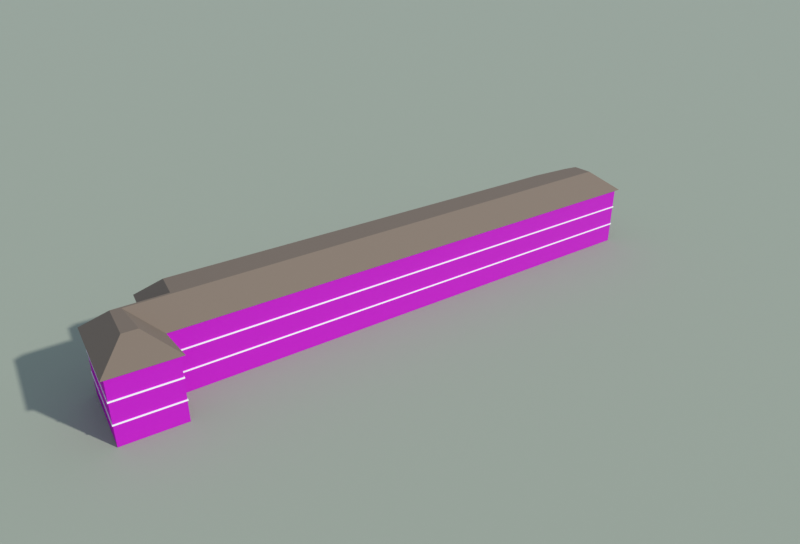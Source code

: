 # Source: kechuang2.blend  (saved by Blender 5.1.30; exported with 4.5.12 LTS)
import bpy
from mathutils import Matrix  # noqa: F401  (used for matrix-valued properties, if any)

bpy.ops.wm.read_factory_settings(use_empty=True)
scene = bpy.context.scene
scene.name = 'Scene'

# ---- collections
col_2 = bpy.data.collections.new('科创2号楼'); scene.collection.children.link(col_2)
col_preview = bpy.data.collections.new('_preview'); scene.collection.children.link(col_preview)

# ---- images (referenced by path relative to the original .blend; pixels are not part of the script)
import os
ASSET_DIR = os.environ.get("B2B_ASSET_DIR", "")  # directory of the original .blend (textures are referenced by path, not embedded)
HERE = os.path.dirname(os.path.abspath(__file__))  # packed textures are extracted next to this script under _unpacked/

def load_image(name, relpath, width, height, colorspace="sRGB"):
    """Load a texture the original file referenced (path relative to the .blend, or extracted next to this script)."""
    p = next((c for c in (os.path.join(HERE, relpath), os.path.join(ASSET_DIR, relpath)) if relpath and os.path.exists(c)), "")
    if p:
        img = bpy.data.images.load(p, check_existing=True)
        img.name = name
    else:  # same state as the original file: an image datablock whose file is absent (Cycles renders it pink)
        img = bpy.data.images.new(name, width, height)
        img.source = "FILE"
        img.filepath = "//" + (relpath or name)
    img.colorspace_settings.name = colorspace
    return img
img_of_facade_jpg = load_image('of_facade.jpg', 'textures/of_facade.jpg', 1024, 1024, 'sRGB')
img_of_facade_n_jpg = load_image('of_facade_n.jpg', 'textures/of_facade_n.jpg', 1024, 1024, 'Non-Color')

# ---- materials (node trees are filled in below, after node groups)
mat_of_facade = bpy.data.materials.new('of_facade')
mat_of_facade.use_backface_culling = True
mat_of_facade.diffuse_color = (0.6514, 0.4342, 0.2462, 1.0)
mat_white = bpy.data.materials.new('white')
mat_white.use_backface_culling = True
mat_white.diffuse_color = (0.8879, 0.8879, 0.855, 1.0)
mat_tile_brown = bpy.data.materials.new('tile_brown')
mat_tile_brown.use_backface_culling = True
mat_tile_brown.diffuse_color = (0.1981, 0.147, 0.107, 1.0)
mat_ground = bpy.data.materials.new('ground')
mat_ground.use_backface_culling = True
mat_ground.diffuse_color = (0.3663, 0.3968, 0.305, 1.0)

# ---- material node trees
mat_of_facade.use_nodes = True; mat_of_facade.node_tree.nodes.clear()
_N = mat_of_facade.node_tree.nodes; _L = mat_of_facade.node_tree.links
n0 = _N.new('ShaderNodeBsdfPrincipled'); n0.name = 'Principled BSDF'; n0.location = (-200, 100)
n0.inputs[2].default_value = 0.85
n1 = _N.new('ShaderNodeOutputMaterial'); n1.name = 'Material Output'; n1.location = (200, 100)
n2 = _N.new('ShaderNodeTexImage'); n2.name = 'Image Texture'; n2.location = (-400, 200)
n2.image = img_of_facade_jpg
n3 = _N.new('ShaderNodeTexImage'); n3.name = 'Image Texture.001'; n3.location = (0, 0)
n3.image = img_of_facade_n_jpg
n4 = _N.new('ShaderNodeNormalMap'); n4.name = 'Normal Map'; n4.location = (0, 0)
_L.new(n0.outputs[0], n1.inputs[0])
_L.new(n2.outputs[0], n0.inputs[0])
_L.new(n3.outputs[0], n4.inputs[1])
_L.new(n4.outputs[0], n0.inputs[5])
n1.is_active_output = True
mat_white.use_nodes = True; mat_white.node_tree.nodes.clear()
_N = mat_white.node_tree.nodes; _L = mat_white.node_tree.links
n0 = _N.new('ShaderNodeBsdfPrincipled'); n0.name = 'Principled BSDF'; n0.location = (-200, 100)
n0.inputs[0].default_value = (0.8879, 0.8879, 0.855, 1.0)
n0.inputs[2].default_value = 0.8
n1 = _N.new('ShaderNodeOutputMaterial'); n1.name = 'Material Output'; n1.location = (200, 100)
_L.new(n0.outputs[0], n1.inputs[0])
n1.is_active_output = True
mat_tile_brown.use_nodes = True; mat_tile_brown.node_tree.nodes.clear()
_N = mat_tile_brown.node_tree.nodes; _L = mat_tile_brown.node_tree.links
n0 = _N.new('ShaderNodeBsdfPrincipled'); n0.name = 'Principled BSDF'; n0.location = (-200, 100)
n0.inputs[0].default_value = (0.1981, 0.147, 0.107, 1.0)
n0.inputs[2].default_value = 0.8
n1 = _N.new('ShaderNodeOutputMaterial'); n1.name = 'Material Output'; n1.location = (200, 100)
_L.new(n0.outputs[0], n1.inputs[0])
n1.is_active_output = True
mat_ground.use_nodes = True; mat_ground.node_tree.nodes.clear()
_N = mat_ground.node_tree.nodes; _L = mat_ground.node_tree.links
n0 = _N.new('ShaderNodeBsdfPrincipled'); n0.name = 'Principled BSDF'; n0.location = (-200, 100)
n0.inputs[0].default_value = (0.3663, 0.3968, 0.305, 1.0)
n0.inputs[2].default_value = 1.0
n1 = _N.new('ShaderNodeOutputMaterial'); n1.name = 'Material Output'; n1.location = (200, 100)
_L.new(n0.outputs[0], n1.inputs[0])
n1.is_active_output = True

# ---- world
world_sky = bpy.data.worlds.new('sky'); scene.world = world_sky
world_sky.use_nodes = True; world_sky.node_tree.nodes.clear()
_N = world_sky.node_tree.nodes; _L = world_sky.node_tree.links
n0 = _N.new('ShaderNodeBackground'); n0.name = 'Background'; n0.location = (-200, 100)
n0.inputs[0].default_value = (0.55, 0.7, 0.92, 1.0)
n0.inputs[1].default_value = 0.55
n1 = _N.new('ShaderNodeOutputWorld'); n1.name = 'World Output'; n1.location = (200, 100)
_L.new(n0.outputs[0], n1.inputs[0])
n1.is_active_output = True

# ---- cameras
cam_cam = bpy.data.cameras.new('cam')
cam_cam.clip_end = 1278.0
cam_cam.lens = 35.0

# ---- lights
light_sun = bpy.data.lights.new('sun', 'SUN')
light_sun.angle = 0.03491
light_sun.energy = 3.0

# ---- meshes
me_2 = bpy.data.meshes.new('科创2号楼')
me_2.from_pydata([(43.09, 13.16, 0.0), (35.91, 12.5, 0.0), (35.91, 12.5, 10.8), (43.09, 13.16, 10.8), (-38.52, 0.1632, 0.0), (-38.52, 0.1632, 10.8), (-38.33, -4.437, 0.0), (-38.33, -4.437, 10.8), (-46.68, -5.927, 0.0), (-46.68, -5.927, 10.8), (-45.51, -19.38, 0.0), (-45.51, -19.38, 10.8), (-35.83, -18.05, 0.0), (-35.83, -18.05, 10.8), (-37.17, -11.74, 0.0), (-37.17, -11.74, 10.8), (51.09, 3.703, 0.0), (51.09, 3.703, 10.8), (48.43, 13.16, 0.0), (48.43, 13.16, 10.8), (43.09, 13.26, 3.49), (35.9, 12.6, 3.49), (35.9, 12.6, 3.71), (43.09, 13.26, 3.71), (-38.62, 0.2474, 3.49), (-38.62, 0.2474, 3.71), (-38.43, -4.354, 3.49), (-38.43, -4.354, 3.71), (-46.79, -5.844, 3.49), (-46.79, -5.844, 3.71), (-45.6, -19.49, 3.49), (-45.6, -19.49, 3.71), (-35.71, -18.13, 3.49), (-35.71, -18.13, 3.71), (-37.05, -11.82, 3.49), (-37.05, -11.82, 3.71), (51.22, 3.624, 3.49), (51.22, 3.624, 3.71), (48.51, 13.26, 3.49), (48.51, 13.26, 3.71), (35.91, 12.5, 3.71), (43.09, 13.16, 3.71), (-38.52, 0.1632, 3.71), (-38.33, -4.437, 3.71), (-46.68, -5.927, 3.71), (-45.51, -19.38, 3.71), (-35.83, -18.05, 3.71), (-37.17, -11.74, 3.71), (51.09, 3.703, 3.71), (48.43, 13.16, 3.71), (43.09, 13.16, 3.49), (35.91, 12.5, 3.49), (-38.52, 0.1632, 3.49), (-38.33, -4.437, 3.49), (-46.68, -5.927, 3.49), (-45.51, -19.38, 3.49), (-35.83, -18.05, 3.49), (-37.17, -11.74, 3.49), (51.09, 3.703, 3.49), (48.43, 13.16, 3.49), (43.09, 13.26, 7.09), (35.9, 12.6, 7.09), (35.9, 12.6, 7.31), (43.09, 13.26, 7.31), (-38.62, 0.2474, 7.09), (-38.62, 0.2474, 7.31), (-38.43, -4.354, 7.09), (-38.43, -4.354, 7.31), (-46.79, -5.844, 7.09), (-46.79, -5.844, 7.31), (-45.6, -19.49, 7.09), (-45.6, -19.49, 7.31), (-35.71, -18.13, 7.09), (-35.71, -18.13, 7.31), (-37.05, -11.82, 7.09), (-37.05, -11.82, 7.31), (51.22, 3.624, 7.09), (51.22, 3.624, 7.31), (48.51, 13.26, 7.09), (48.51, 13.26, 7.31), (35.91, 12.5, 7.31), (43.09, 13.16, 7.31), (-38.52, 0.1632, 7.31), (-38.33, -4.437, 7.31), (-46.68, -5.927, 7.31), (-45.51, -19.38, 7.31), (-35.83, -18.05, 7.31), (-37.17, -11.74, 7.31), (51.09, 3.703, 7.31), (48.43, 13.16, 7.31), (43.09, 13.16, 7.09), (35.91, 12.5, 7.09), (-38.52, 0.1632, 7.09), (-38.33, -4.437, 7.09), (-46.68, -5.927, 7.09), (-45.51, -19.38, 7.09), (-35.83, -18.05, 7.09), (-37.17, -11.74, 7.09), (51.09, 3.703, 7.09), (48.43, 13.16, 7.09), (43.09, 13.26, 10.54), (35.9, 12.6, 10.54), (35.9, 12.6, 10.76), (43.09, 13.26, 10.76), (-38.62, 0.2474, 10.54), (-38.62, 0.2474, 10.76), (-38.43, -4.354, 10.54), (-38.43, -4.354, 10.76), (-46.79, -5.844, 10.54), (-46.79, -5.844, 10.76), (-45.6, -19.49, 10.54), (-45.6, -19.49, 10.76), (-35.71, -18.13, 10.54), (-35.71, -18.13, 10.76), (-37.05, -11.82, 10.54), (-37.05, -11.82, 10.76), (51.22, 3.624, 10.54), (51.22, 3.624, 10.76), (48.51, 13.26, 10.54), (48.51, 13.26, 10.76), (35.91, 12.5, 10.76), (43.09, 13.16, 10.76), (-38.52, 0.1632, 10.76), (-38.33, -4.437, 10.76), (-46.68, -5.927, 10.76), (-45.51, -19.38, 10.76), (-35.83, -18.05, 10.76), (-37.17, -11.74, 10.76), (51.09, 3.703, 10.76), (48.43, 13.16, 10.76), (43.09, 13.16, 10.54), (35.91, 12.5, 10.54), (-38.52, 0.1632, 10.54), (-38.33, -4.437, 10.54), (-46.68, -5.927, 10.54), (-45.51, -19.38, 10.54), (-35.83, -18.05, 10.54), (-37.17, -11.74, 10.54), (51.09, 3.703, 10.54), (48.43, 13.16, 10.54), (43.07, 13.66, 10.8), (35.85, 13.0, 10.8), (36.36, 9.03, 14.2), (43.25, 9.663, 14.2), (-39.04, 0.5842, 10.8), (-34.89, -2.784, 14.2), (-38.85, -4.021, 10.8), (-34.7, -7.346, 14.2), (-47.22, -5.515, 10.8), (-42.91, -8.81, 14.2), (-45.96, -19.94, 10.8), (-42.34, -15.41, 14.2), (-35.23, -18.47, 10.8), (-40.03, -15.09, 14.2), (-36.57, -12.14, 10.8), (-41.35, -8.914, 14.2), (51.72, 3.306, 10.8), (46.67, 6.484, 14.2), (48.81, 13.66, 10.8), (45.78, 9.663, 14.2)], [], [(0, 1, 2, 3), (1, 4, 5, 2), (4, 6, 7, 5), (6, 8, 9, 7), (8, 10, 11, 9), (10, 12, 13, 11), (12, 14, 15, 13), (14, 16, 17, 15), (16, 18, 19, 17), (18, 0, 3, 19), (20, 21, 22, 23), (21, 24, 25, 22), (24, 26, 27, 25), (26, 28, 29, 27), (28, 30, 31, 29), (30, 32, 33, 31), (32, 34, 35, 33), (34, 36, 37, 35), (36, 38, 39, 37), (38, 20, 23, 39), (23, 22, 40, 41), (22, 25, 42, 40), (25, 27, 43, 42), (27, 29, 44, 43), (29, 31, 45, 44), (31, 33, 46, 45), (33, 35, 47, 46), (35, 37, 48, 47), (37, 39, 49, 48), (39, 23, 41, 49), (20, 50, 51, 21), (21, 51, 52, 24), (24, 52, 53, 26), (26, 53, 54, 28), (28, 54, 55, 30), (30, 55, 56, 32), (32, 56, 57, 34), (34, 57, 58, 36), (36, 58, 59, 38), (38, 59, 50, 20), (60, 61, 62, 63), (61, 64, 65, 62), (64, 66, 67, 65), (66, 68, 69, 67), (68, 70, 71, 69), (70, 72, 73, 71), (72, 74, 75, 73), (74, 76, 77, 75), (76, 78, 79, 77), (78, 60, 63, 79), (63, 62, 80, 81), (62, 65, 82, 80), (65, 67, 83, 82), (67, 69, 84, 83), (69, 71, 85, 84), (71, 73, 86, 85), (73, 75, 87, 86), (75, 77, 88, 87), (77, 79, 89, 88), (79, 63, 81, 89), (60, 90, 91, 61), (61, 91, 92, 64), (64, 92, 93, 66), (66, 93, 94, 68), (68, 94, 95, 70), (70, 95, 96, 72), (72, 96, 97, 74), (74, 97, 98, 76), (76, 98, 99, 78), (78, 99, 90, 60), (100, 101, 102, 103), (101, 104, 105, 102), (104, 106, 107, 105), (106, 108, 109, 107), (108, 110, 111, 109), (110, 112, 113, 111), (112, 114, 115, 113), (114, 116, 117, 115), (116, 118, 119, 117), (118, 100, 103, 119), (103, 102, 120, 121), (102, 105, 122, 120), (105, 107, 123, 122), (107, 109, 124, 123), (109, 111, 125, 124), (111, 113, 126, 125), (113, 115, 127, 126), (115, 117, 128, 127), (117, 119, 129, 128), (119, 103, 121, 129), (100, 130, 131, 101), (101, 131, 132, 104), (104, 132, 133, 106), (106, 133, 134, 108), (108, 134, 135, 110), (110, 135, 136, 112), (112, 136, 137, 114), (114, 137, 138, 116), (116, 138, 139, 118), (118, 139, 130, 100), (140, 141, 142, 143), (141, 144, 145, 142), (144, 146, 147, 145), (146, 148, 149, 147), (148, 150, 151, 149), (150, 152, 153, 151), (152, 154, 155, 153), (154, 156, 157, 155), (156, 158, 159, 157), (158, 140, 143, 159), (143, 142, 145, 147, 149, 151, 153, 155, 157, 159)])
me_2.polygons.foreach_set('material_index', [0, 0, 0, 0, 0, 0, 0, 0, 0, 0, 1, 1, 1, 1, 1, 1, 1, 1, 1, 1, 1, 1, 1, 1, 1, 1, 1, 1, 1, 1, 1, 1, 1, 1, 1, 1, 1, 1, 1, 1, 1, 1, 1, 1, 1, 1, 1, 1, 1, 1, 1, 1, 1, 1, 1, 1, 1, 1, 1, 1, 1, 1, 1, 1, 1, 1, 1, 1, 1, 1, 1, 1, 1, 1, 1, 1, 1, 1, 1, 1, 1, 1, 1, 1, 1, 1, 1, 1, 1, 1, 1, 1, 1, 1, 1, 1, 1, 1, 1, 1, 2, 2, 2, 2, 2, 2, 2, 2, 2, 2, 2])
_uv = me_2.uv_layers.new(name='UVMap')
_uv.uv.foreach_set('vector', [0.0, 0.0, 2.0, 0.0, 2.0, 3.0, 0.0, 3.0, 0.0, 0.0, 22.0, 0.0, 22.0, 3.0, 0.0, 3.0, 0.0, 0.0, 1.0, 0.0, 1.0, 3.0, 0.0, 3.0, 0.0, 0.0, 2.0, 0.0, 2.0, 3.0, 0.0, 3.0, 0.0, 0.0, 4.0, 0.0, 4.0, 3.0, 0.0, 3.0, 0.0, 0.0, 3.0, 0.0, 3.0, 3.0, 0.0, 3.0, 0.0, 0.0, 2.0, 0.0, 2.0, 3.0, 0.0, 3.0, 0.0, 0.0, 26.0, 0.0, 26.0, 3.0, 0.0, 3.0, 0.0, 0.0, 3.0, 0.0, 3.0, 3.0, 0.0, 3.0, 0.0, 0.0, 2.0, 0.0, 2.0, 3.0, 0.0, 3.0, 0.0, 3.49, 2.0, 3.49, 2.0, 3.71, 0.0, 3.71, 0.0, 3.49, 19.0, 3.49, 19.0, 3.71, 0.0, 3.71, 0.0, 3.49, 1.0, 3.49, 1.0, 3.71, 0.0, 3.71, 0.0, 3.49, 2.0, 3.49, 2.0, 3.71, 0.0, 3.71, 0.0, 3.49, 3.0, 3.49, 3.0, 3.71, 0.0, 3.71, 0.0, 3.49, 2.0, 3.49, 2.0, 3.71, 0.0, 3.71, 0.0, 3.49, 2.0, 3.49, 2.0, 3.71, 0.0, 3.71, 0.0, 3.49, 22.0, 3.49, 22.0, 3.71, 0.0, 3.71, 0.0, 3.49, 3.0, 3.49, 3.0, 3.71, 0.0, 3.71, 0.0, 3.49, 1.0, 3.49, 1.0, 3.71, 0.0, 3.71, 0.0, 0.0, 3.609, 0.0, 3.607, 0.05, 0.002293, 0.05, 0.0, 0.0, 37.77, 0.0, 37.72, 0.05, 0.001817, 0.05, 0.0, 0.0, 2.303, 0.0, 2.346, 0.05, 0.0442, 0.05, 0.0, 0.0, 4.243, 0.0, 4.197, 0.05, -0.04365, 0.05, 0.0, 0.0, 6.849, 0.0, 6.796, 0.05, 0.0457, 0.05, 0.0, 0.0, 4.992, 0.0, 4.938, 0.05, 0.05255, 0.05, 0.0, 0.0, 3.227, 1.11e-16, 3.279, 0.05, 0.05377, 0.05, 0.0, 0.0, 44.8, 0.0, 44.75, 0.05, -0.05184, 0.05, 0.0, 0.0, 5.007, 0.0, 4.969, 0.05, 0.05532, 0.05, 0.0, 0.0, 2.71, 0.0, 2.708, 0.05, 0.03788, 0.05, 0.0, 0.0, 0.0, 0.0, 0.0, 0.0, 0.0, 0.0, 0.0, 0.0, 0.0, 0.0, 0.0, 0.0, 0.0, 0.0, 0.0, 0.0, 0.0, 0.0, 0.0, 0.0, 0.0, 0.0, 0.0, 0.0, 0.0, 0.0, 0.0, 0.0, 0.0, 0.0, 0.0, 0.0, 0.0, 0.0, 0.0, 0.0, 0.0, 0.0, 0.0, 0.0, 0.0, 0.0, 0.0, 0.0, 0.0, 0.0, 0.0, 0.0, 0.0, 0.0, 0.0, 0.0, 0.0, 0.0, 0.0, 0.0, 0.0, 0.0, 0.0, 0.0, 0.0, 0.0, 0.0, 0.0, 0.0, 0.0, 0.0, 0.0, 0.0, 0.0, 0.0, 0.0, 0.0, 0.0, 0.0, 0.0, 0.0, 0.0, 0.0, 7.09, 2.0, 7.09, 2.0, 7.31, 0.0, 7.31, 0.0, 7.09, 19.0, 7.09, 19.0, 7.31, 0.0, 7.31, 0.0, 7.09, 1.0, 7.09, 1.0, 7.31, 0.0, 7.31, 0.0, 7.09, 2.0, 7.09, 2.0, 7.31, 0.0, 7.31, 0.0, 7.09, 3.0, 7.09, 3.0, 7.31, 0.0, 7.31, 0.0, 7.09, 2.0, 7.09, 2.0, 7.31, 0.0, 7.31, 0.0, 7.09, 2.0, 7.09, 2.0, 7.31, 0.0, 7.31, 0.0, 7.09, 22.0, 7.09, 22.0, 7.31, 0.0, 7.31, 0.0, 7.09, 3.0, 7.09, 3.0, 7.31, 0.0, 7.31, 0.0, 7.09, 1.0, 7.09, 1.0, 7.31, 0.0, 7.31, 0.0, 0.0, 3.609, 0.0, 3.607, 0.05, 0.002293, 0.05, 0.0, 0.0, 37.77, 0.0, 37.72, 0.05, 0.001817, 0.05, 0.0, 0.0, 2.303, 0.0, 2.346, 0.05, 0.0442, 0.05, 0.0, 0.0, 4.243, 0.0, 4.197, 0.05, -0.04365, 0.05, 0.0, 0.0, 6.849, 0.0, 6.796, 0.05, 0.0457, 0.05, 0.0, 0.0, 4.992, 0.0, 4.938, 0.05, 0.05255, 0.05, 0.0, 0.0, 3.227, 1.11e-16, 3.279, 0.05, 0.05377, 0.05, 0.0, 0.0, 44.8, 0.0, 44.75, 0.05, -0.05184, 0.05, 0.0, 0.0, 5.007, 0.0, 4.969, 0.05, 0.05532, 0.05, 0.0, 0.0, 2.71, 0.0, 2.708, 0.05, 0.03788, 0.05, 0.0, 0.0, 0.0, 0.0, 0.0, 0.0, 0.0, 0.0, 0.0, 0.0, 0.0, 0.0, 0.0, 0.0, 0.0, 0.0, 0.0, 0.0, 0.0, 0.0, 0.0, 0.0, 0.0, 0.0, 0.0, 0.0, 0.0, 0.0, 0.0, 0.0, 0.0, 0.0, 0.0, 0.0, 0.0, 0.0, 0.0, 0.0, 0.0, 0.0, 0.0, 0.0, 0.0, 0.0, 0.0, 0.0, 0.0, 0.0, 0.0, 0.0, 0.0, 0.0, 0.0, 0.0, 0.0, 0.0, 0.0, 0.0, 0.0, 0.0, 0.0, 0.0, 0.0, 0.0, 0.0, 0.0, 0.0, 0.0, 0.0, 0.0, 0.0, 0.0, 0.0, 0.0, 0.0, 0.0, 0.0, 0.0, 0.0, 0.0, 0.0, 10.54, 2.0, 10.54, 2.0, 10.76, 0.0, 10.76, 0.0, 10.54, 19.0, 10.54, 19.0, 10.76, 0.0, 10.76, 0.0, 10.54, 1.0, 10.54, 1.0, 10.76, 0.0, 10.76, 0.0, 10.54, 2.0, 10.54, 2.0, 10.76, 0.0, 10.76, 0.0, 10.54, 3.0, 10.54, 3.0, 10.76, 0.0, 10.76, 0.0, 10.54, 2.0, 10.54, 2.0, 10.76, 0.0, 10.76, 0.0, 10.54, 2.0, 10.54, 2.0, 10.76, 0.0, 10.76, 0.0, 10.54, 22.0, 10.54, 22.0, 10.76, 0.0, 10.76, 0.0, 10.54, 3.0, 10.54, 3.0, 10.76, 0.0, 10.76, 0.0, 10.54, 1.0, 10.54, 1.0, 10.76, 0.0, 10.76, 0.0, 0.0, 3.609, 0.0, 3.607, 0.05, 0.002293, 0.05, 0.0, 0.0, 37.77, 0.0, 37.72, 0.05, 0.001817, 0.05, 0.0, 0.0, 2.303, 0.0, 2.346, 0.05, 0.0442, 0.05, 0.0, 0.0, 4.243, 0.0, 4.197, 0.05, -0.04365, 0.05, 0.0, 0.0, 6.849, 0.0, 6.796, 0.05, 0.0457, 0.05, 0.0, 0.0, 4.992, 0.0, 4.938, 0.05, 0.05255, 0.05, 0.0, 0.0, 3.227, 1.11e-16, 3.279, 0.05, 0.05377, 0.05, 0.0, 0.0, 44.8, 0.0, 44.75, 0.05, -0.05184, 0.05, 0.0, 0.0, 5.007, 0.0, 4.969, 0.05, 0.05532, 0.05, 0.0, 0.0, 2.71, 0.0, 2.708, 0.05, 0.03788, 0.05, 0.0, 0.0, 0.0, 0.0, 0.0, 0.0, 0.0, 0.0, 0.0, 0.0, 0.0, 0.0, 0.0, 0.0, 0.0, 0.0, 0.0, 0.0, 0.0, 0.0, 0.0, 0.0, 0.0, 0.0, 0.0, 0.0, 0.0, 0.0, 0.0, 0.0, 0.0, 0.0, 0.0, 0.0, 0.0, 0.0, 0.0, 0.0, 0.0, 0.0, 0.0, 0.0, 0.0, 0.0, 0.0, 0.0, 0.0, 0.0, 0.0, 0.0, 0.0, 0.0, 0.0, 0.0, 0.0, 0.0, 0.0, 0.0, 0.0, 0.0, 0.0, 0.0, 0.0, 0.0, 0.0, 0.0, 0.0, 0.0, 0.0, 0.0, 0.0, 0.0, 0.0, 0.0, 0.0, 0.0, 0.0, 0.0, 0.0, 0.0, 0.0, 0.0, 3.626, 0.0, 3.553, 2.625, 0.09173, 2.625, 0.0, 0.0, 37.95, 0.0, 36.19, 2.625, 0.07267, 2.625, 0.0, 0.0, 2.305, 0.0, 4.051, 2.625, 1.768, 2.625, 0.0, 0.0, 4.251, 0.0, 2.423, 2.625, -1.746, 2.625, 0.0, 0.0, 7.242, 0.0, 5.14, 2.625, 1.828, 2.625, 0.0, 0.0, 5.417, 0.0, 3.266, 2.625, 2.102, 2.625, 0.0, 0.0, 3.235, 1.11e-16, 5.309, 2.625, 2.151, 2.625, 0.0, 0.0, 44.82, 0.0, 42.6, 2.625, -2.073, 2.625, 0.0, 0.0, 5.379, 0.0, 3.864, 2.625, 2.213, 2.625, 0.0, 0.0, 2.871, 0.0, 2.779, 2.625, 1.515, 2.625, 272.9, 187.3, 271.1, 187.1, 253.3, 184.2, 253.4, 183.0, 251.3, 182.7, 251.5, 181.0, 252.0, 181.1, 251.7, 182.6, 273.7, 186.5, 273.5, 187.3])
me_2.materials.append(mat_of_facade)
me_2.materials.append(mat_white)
me_2.materials.append(mat_tile_brown)
me_2.update()
me_ground = bpy.data.meshes.new('ground')
me_ground.from_pydata([(-421.8, -421.8, -0.02), (421.8, -421.8, -0.02), (421.8, 421.8, -0.02), (-421.8, 421.8, -0.02)], [], [(0, 1, 2, 3)])
me_ground.materials.append(mat_ground)
me_ground.update()

# ---- objects
ob_2 = bpy.data.objects.new('科创2号楼', me_2)
ob_ground = bpy.data.objects.new('ground', me_ground)
ob_sun = bpy.data.objects.new('sun', light_sun)
ob_cam = bpy.data.objects.new('cam', cam_cam)

# ---- transforms, parenting, visibility, modifiers, constraints
ob_2.location = (0.0, 0.0, 0.0)
ob_ground.location = (0.0, 0.0, 0.0)
ob_sun.location = (0.0, 0.0, 0.0)
ob_sun.rotation_euler = (0.9979, -2.345e-08, 0.6327)
ob_cam.location = (-45.43, -105.4, 67.09)
ob_cam.rotation_euler = (1.082, -5.75e-09, -0.4363)

# ---- collection membership
col_2.objects.link(ob_2)
col_preview.objects.link(ob_ground)
col_preview.objects.link(ob_sun)
col_preview.objects.link(ob_cam)

# ---- scene / render settings (as saved in the file)
scene.camera = ob_cam
scene.frame_start = 1; scene.frame_end = 250; scene.frame_set(1)
scene.render.engine = 'BLENDER_EEVEE_NEXT'
scene.render.image_settings.file_format = 'JPEG'
scene.render.image_settings.color_mode = 'RGB'
scene.render.image_settings.quality = 88
scene.render.resolution_x = 1000
scene.render.resolution_y = 680
scene.render.bake_bias = 0.0
scene.render.bake_samples = 0
scene.cycles.sampling_pattern = 'TABULATED_SOBOL'
scene.eevee.taa_render_samples = 32
scene.eevee.use_volume_custom_range = False
scene.view_settings.view_transform = 'Standard'
bpy.context.view_layer.update()
